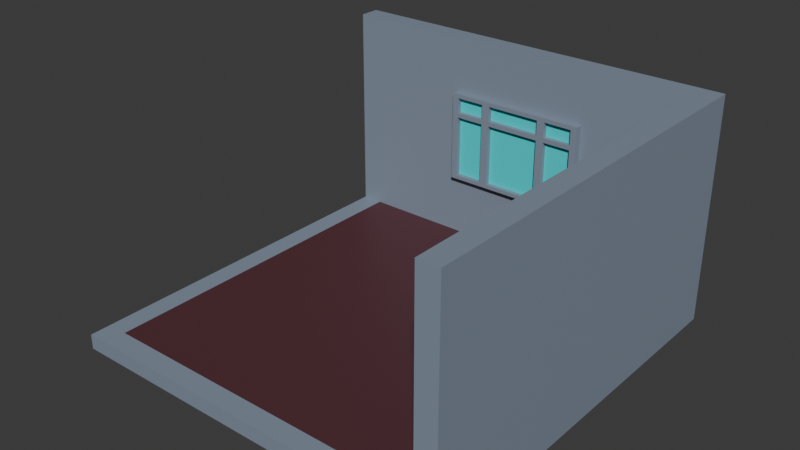 # Source: ApartmentPlayerHub.blend  (saved by Blender 4.4.30; exported with 4.5.12 LTS)
import bpy
from mathutils import Matrix  # noqa: F401  (used for matrix-valued properties, if any)

bpy.ops.wm.read_factory_settings(use_empty=True)
scene = bpy.context.scene
scene.name = 'Scene'

# ---- collections
col_collection = bpy.data.collections.new('Collection'); scene.collection.children.link(col_collection)

# ---- materials (node trees are filled in below, after node groups)
mat_basebuilding = bpy.data.materials.new('BaseBuilding')
mat_window = bpy.data.materials.new('Window')
mat_floor = bpy.data.materials.new('Floor')

# ---- material node trees
mat_basebuilding.use_nodes = True; mat_basebuilding.node_tree.nodes.clear()
_N = mat_basebuilding.node_tree.nodes; _L = mat_basebuilding.node_tree.links
n0 = _N.new('ShaderNodeBsdfPrincipled'); n0.name = 'Principled BSDF'; n0.location = (10, 300)
n0.inputs[0].default_value = (0.2356, 0.2887, 0.3663, 1.0)
n1 = _N.new('ShaderNodeOutputMaterial'); n1.name = 'Material Output'; n1.location = (300, 300)
_L.new(n0.outputs[0], n1.inputs[0])
n1.is_active_output = True
mat_window.use_nodes = True; mat_window.node_tree.nodes.clear()
_N = mat_window.node_tree.nodes; _L = mat_window.node_tree.links
n0 = _N.new('ShaderNodeBsdfPrincipled'); n0.name = 'Principled BSDF'; n0.location = (10, 300)
n0.inputs[0].default_value = (0.01458, 0.7792, 0.801, 1.0)
n1 = _N.new('ShaderNodeOutputMaterial'); n1.name = 'Material Output'; n1.location = (300, 300)
_L.new(n0.outputs[0], n1.inputs[0])
n1.is_active_output = True
mat_floor.use_nodes = True; mat_floor.node_tree.nodes.clear()
_N = mat_floor.node_tree.nodes; _L = mat_floor.node_tree.links
n0 = _N.new('ShaderNodeBsdfPrincipled'); n0.name = 'Principled BSDF'; n0.location = (10, 300)
n0.inputs[0].default_value = (0.09565, 0.03079, 0.03876, 1.0)
n1 = _N.new('ShaderNodeOutputMaterial'); n1.name = 'Material Output'; n1.location = (300, 300)
_L.new(n0.outputs[0], n1.inputs[0])
n1.is_active_output = True

# ---- world
world_world = bpy.data.worlds.new('World'); scene.world = world_world
world_world.use_nodes = True; world_world.node_tree.nodes.clear()
_N = world_world.node_tree.nodes; _L = world_world.node_tree.links
n0 = _N.new('ShaderNodeOutputWorld'); n0.name = 'World Output'; n0.location = (300, 300)
n1 = _N.new('ShaderNodeBackground'); n1.name = 'Background'; n1.location = (10, 300)
n1.inputs[0].default_value = (0.05088, 0.05088, 0.05088, 1.0)
_L.new(n1.outputs[0], n0.inputs[0])
n0.is_active_output = True
world_world.color = (0.05088, 0.05088, 0.05088)
world_world.sun_shadow_jitter_overblur = 0.0

# ---- meshes
me_plane = bpy.data.meshes.new('Plane')
me_plane.from_pydata([(-35.5, -35.5, 0.0), (35.5, -35.5, 0.0), (-35.5, 35.5, 0.0), (35.5, 35.5, 0.0), (-31.72, 31.72, 2.686), (-31.72, -31.72, 2.686), (31.72, -31.72, 2.686), (31.72, 31.72, 2.686), (-35.5, 35.5, 2.686), (-35.5, -35.5, 2.686), (35.5, -35.5, 2.686), (35.5, 35.5, 2.686), (31.71, 35.5, 2.686), (35.5, 31.75, 2.686), (-31.7, 35.5, 2.686), (-35.5, 31.75, 2.686), (-35.5, -31.72, 2.686), (-31.69, -35.5, 2.686), (35.5, -31.72, 2.686), (31.73, -35.5, 2.686)], [], [(0, 2, 3, 1), (5, 6, 7, 4), (2, 0, 9, 16, 15, 8), (3, 2, 8, 14, 12, 11), (0, 1, 10, 19, 17, 9), (1, 3, 11, 13, 18, 10), (6, 5, 17, 19), (16, 5, 4, 15), (5, 16, 9, 17), (4, 7, 12, 14), (7, 6, 18, 13), (11, 12, 7, 13), (10, 18, 6, 19), (8, 15, 4, 14)])
me_plane.polygons.foreach_set('material_index', [0, 2, 0, 0, 0, 0, 0, 0, 0, 2, 2, 0, 0, 0])
_uv = me_plane.uv_layers.new(name='UVMap')
_uv.uv.foreach_set('vector', [0.0, 0.0, 0.0, 1.0, 1.0, 1.0, 1.0, 0.0, 0.05316, 0.05316, 0.9468, 0.05316, 0.9468, 0.9468, 0.05316, 0.9468, 0.0, 1.0, 0.0, 0.0, 0.0, 0.0, 0.0, 0.0532, 0.0, 0.9472, 0.0, 1.0, 1.0, 1.0, 0.0, 1.0, 0.0, 1.0, 0.05346, 1.0, 0.9467, 1.0, 1.0, 1.0, 0.0, 0.0, 1.0, 0.0, 1.0, 0.0, 0.9469, 0.0, 0.05361, 0.0, 0.0, 0.0, 1.0, 0.0, 1.0, 1.0, 1.0, 1.0, 1.0, 0.9472, 1.0, 0.05324, 1.0, 0.0, 0.9468, 0.05316, 0.05316, 0.05316, 0.05361, 0.0, 0.9469, 0.0, 0.0, 0.0532, 0.05316, 0.05316, 0.05316, 0.9468, 0.0, 0.9472, 0.05316, 0.05316, 0.0, 0.0532, 0.0, 0.0, 0.05361, 0.0, 0.05316, 0.9468, 0.9468, 0.9468, 0.9467, 1.0, 0.05346, 1.0, 0.9468, 0.9468, 0.9468, 0.05316, 1.0, 0.05324, 1.0, 0.9472, 1.0, 1.0, 0.9467, 1.0, 0.9468, 0.9468, 1.0, 0.9472, 1.0, 0.0, 1.0, 0.05324, 0.9468, 0.05316, 0.9469, 0.0, 0.0, 1.0, 0.0, 0.9472, 0.05316, 0.9468, 0.05346, 1.0])
me_plane.materials.append(mat_basebuilding)
me_plane.materials.append(mat_window)
me_plane.materials.append(mat_floor)
me_plane.update()
me_plane_001 = bpy.data.meshes.new('Plane.001')
me_plane_001.from_pydata([(-31.72, 31.72, 2.686), (31.72, 31.72, 2.686), (-35.5, 35.5, 2.686), (35.5, 35.5, 2.686), (31.71, 35.5, 2.686), (35.5, 31.75, 2.686), (-31.7, 35.5, 2.686), (-35.5, 31.75, 2.686), (35.5, 31.75, 40.58), (35.5, 35.5, 40.58), (-31.7, 35.5, 40.58), (-35.5, 35.5, 40.58), (31.72, 31.72, 40.58), (-31.72, 31.72, 40.58), (31.71, 35.5, 40.58), (-35.5, 31.75, 40.58), (-11.71, 30.36, 14.92), (-11.71, 30.36, 29.99), (-12.88, 32.83, 14.17), (-12.88, 32.83, 30.74), (11.76, 30.36, 14.92), (11.76, 30.36, 29.99), (12.93, 32.83, 14.17), (12.93, 32.83, 30.74), (-12.88, 30.36, 14.17), (-12.88, 30.36, 30.74), (12.93, 30.36, 30.74), (12.93, 30.36, 14.17), (-6.468, 30.36, 29.99), (-5.003, 30.36, 29.99), (5.046, 30.36, 29.99), (6.511, 30.36, 29.99), (6.511, 30.36, 14.92), (5.046, 30.36, 14.92), (-5.003, 30.36, 14.92), (-6.468, 30.36, 14.92), (6.511, 30.36, 27.16), (6.511, 30.36, 26.3), (11.76, 30.36, 27.16), (11.76, 30.36, 26.3), (-6.468, 30.36, 26.3), (-6.468, 30.36, 27.16), (5.046, 30.36, 27.16), (5.046, 30.36, 26.3), (-11.71, 30.36, 26.3), (-11.71, 30.36, 27.16), (-5.003, 30.36, 27.16), (-5.003, 30.36, 26.3), (5.046, 31.21, 29.99), (-5.003, 31.21, 29.99), (-5.003, 31.21, 14.92), (5.046, 31.21, 14.92), (-11.71, 31.21, 14.92), (-6.468, 31.21, 14.92), (-6.468, 31.21, 29.99), (-11.71, 31.21, 29.99), (6.511, 31.21, 29.99), (11.76, 31.21, 29.99), (6.511, 31.21, 14.92), (11.76, 31.21, 14.92), (6.511, 31.21, 26.3), (11.76, 31.21, 26.3), (11.76, 31.21, 27.16), (6.511, 31.21, 27.16), (-5.003, 31.21, 26.3), (5.046, 31.21, 26.3), (5.046, 31.21, 27.16), (-5.003, 31.21, 27.16), (-11.71, 31.21, 26.3), (-6.468, 31.21, 26.3), (-6.468, 31.21, 27.16), (-11.71, 31.21, 27.16)], [], [(6, 2, 11, 10), (14, 12, 8, 9), (13, 10, 11, 15), (10, 13, 12, 14), (0, 1, 12, 13), (2, 7, 15, 11), (3, 4, 14, 9), (7, 0, 13, 15), (5, 3, 9, 8), (4, 6, 10, 14), (24, 25, 19, 18), (18, 19, 23, 22), (22, 23, 26, 27), (18, 22, 27, 24), (23, 19, 25, 26), (42, 30, 48, 66), (20, 32, 33, 34, 35, 16, 24, 27), (42, 36, 31, 30), (28, 41, 46, 29), (17, 28, 29, 30, 31, 21, 26, 25), (45, 41, 70, 71), (21, 31, 56, 57), (20, 39, 61, 59), (21, 38, 39, 20, 27, 26), (32, 37, 43, 33), (16, 44, 45, 17, 25, 24), (47, 40, 35, 34), (29, 46, 67, 49), (37, 39, 38, 36), (43, 37, 36, 42), (47, 43, 42, 46), (44, 40, 41, 45), (40, 47, 46, 41), (28, 17, 55, 54), (71, 70, 54, 55), (49, 67, 66, 48), (59, 61, 60, 58), (65, 64, 50, 51), (53, 69, 68, 52), (63, 62, 57, 56), (32, 20, 59, 58), (17, 45, 71, 55), (43, 47, 64, 65), (41, 28, 54, 70), (39, 37, 60, 61), (31, 36, 63, 56), (30, 29, 49, 48), (46, 42, 66, 67), (47, 34, 50, 64), (38, 21, 57, 62), (34, 33, 51, 50), (35, 40, 69, 53), (36, 38, 62, 63), (37, 32, 58, 60), (16, 35, 53, 52), (40, 44, 68, 69), (44, 16, 52, 68), (33, 43, 65, 51), (8, 12, 1, 5), (0, 6, 4, 1), (3, 5, 1, 4)])
me_plane_001.polygons.foreach_set('material_index', [0, 0, 0, 0, 0, 0, 0, 0, 0, 0, 0, 0, 0, 0, 0, 0, 0, 0, 0, 0, 0, 0, 0, 0, 0, 0, 0, 0, 0, 0, 0, 0, 0, 0, 1, 1, 1, 1, 1, 1, 0, 0, 0, 0, 0, 0, 0, 0, 0, 0, 0, 0, 0, 0, 0, 0, 0, 0, 0, 0, 0])
_uv = me_plane_001.uv_layers.new(name='UVMap')
_uv.uv.foreach_set('vector', [0.05346, 1.0, 0.0, 1.0, 0.0, 1.0, 0.05346, 1.0, 0.9467, 1.0, 0.9468, 0.9468, 1.0, 0.9472, 1.0, 1.0, 0.05316, 0.9468, 0.05346, 1.0, 0.0, 1.0, 0.0, 0.9472, 0.05346, 1.0, 0.05316, 0.9468, 0.9468, 0.9468, 0.9467, 1.0, 0.05316, 0.9468, 0.9468, 0.9468, 0.9468, 0.9468, 0.05316, 0.9468, 0.0, 1.0, 0.0, 0.9472, 0.0, 0.9472, 0.0, 1.0, 1.0, 1.0, 0.9467, 1.0, 0.9467, 1.0, 1.0, 1.0, 0.0, 0.9472, 0.05316, 0.9468, 0.05316, 0.9468, 0.0, 0.9472, 1.0, 0.9472, 1.0, 1.0, 1.0, 1.0, 1.0, 0.9472, 0.9467, 1.0, 0.05346, 1.0, 0.05346, 1.0, 0.9467, 1.0, 0.375, 0.0, 0.625, 0.0, 0.625, 0.25, 0.375, 0.25, 0.375, 0.25, 0.625, 0.25, 0.625, 0.5, 0.375, 0.5, 0.375, 0.5, 0.625, 0.5, 0.625, 0.75, 0.375, 0.75, 0.125, 0.5, 0.375, 0.5, 0.375, 0.75, 0.125, 0.75, 0.625, 0.5, 0.875, 0.5, 0.875, 0.75, 0.625, 0.75, 0.5709, 0.8263, 0.6137, 0.8263, 0.6137, 0.8263, 0.5709, 0.8263, 0.3863, 0.7613, 0.3863, 0.8121, 0.3863, 0.8263, 0.3863, 0.9237, 0.3863, 0.9379, 0.3863, 0.9887, 0.375, 1.0, 0.375, 0.75, 0.5709, 0.8263, 0.5709, 0.8121, 0.6137, 0.8121, 0.6137, 0.8263, 0.6137, 0.9379, 0.5709, 0.9379, 0.5709, 0.9237, 0.6137, 0.9237, 0.6137, 0.9887, 0.6137, 0.9379, 0.6137, 0.9237, 0.6137, 0.8263, 0.6137, 0.8121, 0.6137, 0.7613, 0.625, 0.75, 0.625, 1.0, 0.5709, 0.9887, 0.5709, 0.9379, 0.5709, 0.9379, 0.5709, 0.9887, 0.6137, 0.7613, 0.6137, 0.8121, 0.6137, 0.8121, 0.6137, 0.7613, 0.3863, 0.7613, 0.558, 0.7613, 0.558, 0.7613, 0.3863, 0.7613, 0.6137, 0.7613, 0.5709, 0.7613, 0.558, 0.7613, 0.3863, 0.7613, 0.375, 0.75, 0.625, 0.75, 0.3863, 0.8121, 0.558, 0.8121, 0.558, 0.8263, 0.3863, 0.8263, 0.3863, 0.9887, 0.558, 0.9887, 0.5709, 0.9887, 0.6137, 0.9887, 0.625, 1.0, 0.375, 1.0, 0.558, 0.9237, 0.558, 0.9379, 0.3863, 0.9379, 0.3863, 0.9237, 0.6137, 0.9237, 0.5709, 0.9237, 0.5709, 0.9237, 0.6137, 0.9237, 0.558, 0.8121, 0.558, 0.7613, 0.5709, 0.7613, 0.5709, 0.8121, 0.558, 0.8263, 0.558, 0.8121, 0.5709, 0.8121, 0.5709, 0.8263, 0.558, 0.9237, 0.558, 0.8263, 0.5709, 0.8263, 0.5709, 0.9237, 0.558, 0.9887, 0.558, 0.9379, 0.5709, 0.9379, 0.5709, 0.9887, 0.558, 0.9379, 0.558, 0.9237, 0.5709, 0.9237, 0.5709, 0.9379, 0.6137, 0.9379, 0.6137, 0.9887, 0.6137, 0.9887, 0.6137, 0.9379, 0.5709, 0.9887, 0.5709, 0.9379, 0.6137, 0.9379, 0.6137, 0.9887, 0.6137, 0.9237, 0.5709, 0.9237, 0.5709, 0.8263, 0.6137, 0.8263, 0.3863, 0.7613, 0.558, 0.7613, 0.558, 0.8121, 0.3863, 0.8121, 0.558, 0.8263, 0.558, 0.9237, 0.3863, 0.9237, 0.3863, 0.8263, 0.3863, 0.9379, 0.558, 0.9379, 0.558, 0.9887, 0.3863, 0.9887, 0.5709, 0.8121, 0.5709, 0.7613, 0.6137, 0.7613, 0.6137, 0.8121, 0.3863, 0.8121, 0.3863, 0.7613, 0.3863, 0.7613, 0.3863, 0.8121, 0.6137, 0.9887, 0.5709, 0.9887, 0.5709, 0.9887, 0.6137, 0.9887, 0.558, 0.8263, 0.558, 0.9237, 0.558, 0.9237, 0.558, 0.8263, 0.5709, 0.9379, 0.6137, 0.9379, 0.6137, 0.9379, 0.5709, 0.9379, 0.558, 0.7613, 0.558, 0.8121, 0.558, 0.8121, 0.558, 0.7613, 0.6137, 0.8121, 0.5709, 0.8121, 0.5709, 0.8121, 0.6137, 0.8121, 0.6137, 0.8263, 0.6137, 0.9237, 0.6137, 0.9237, 0.6137, 0.8263, 0.5709, 0.9237, 0.5709, 0.8263, 0.5709, 0.8263, 0.5709, 0.9237, 0.558, 0.9237, 0.3863, 0.9237, 0.3863, 0.9237, 0.558, 0.9237, 0.5709, 0.7613, 0.6137, 0.7613, 0.6137, 0.7613, 0.5709, 0.7613, 0.3863, 0.9237, 0.3863, 0.8263, 0.3863, 0.8263, 0.3863, 0.9237, 0.3863, 0.9379, 0.558, 0.9379, 0.558, 0.9379, 0.3863, 0.9379, 0.5709, 0.8121, 0.5709, 0.7613, 0.5709, 0.7613, 0.5709, 0.8121, 0.558, 0.8121, 0.3863, 0.8121, 0.3863, 0.8121, 0.558, 0.8121, 0.3863, 0.9887, 0.3863, 0.9379, 0.3863, 0.9379, 0.3863, 0.9887, 0.558, 0.9379, 0.558, 0.9887, 0.558, 0.9887, 0.558, 0.9379, 0.558, 0.9887, 0.3863, 0.9887, 0.3863, 0.9887, 0.558, 0.9887, 0.3863, 0.8263, 0.558, 0.8263, 0.558, 0.8263, 0.3863, 0.8263, 1.0, 0.9472, 0.9468, 0.9468, 0.9468, 0.9468, 1.0, 0.9472, 0.05316, 0.9468, 0.05346, 1.0, 0.9467, 1.0, 0.9468, 0.9468, 1.0, 1.0, 1.0, 0.9472, 0.9468, 0.9468, 0.9467, 1.0])
me_plane_001.materials.append(mat_basebuilding)
me_plane_001.materials.append(mat_window)
me_plane_001.materials.append(mat_floor)
me_plane_001.update()
me_plane_002 = bpy.data.meshes.new('Plane.002')
me_plane_002.from_pydata([(31.72, -31.72, 2.686), (31.72, 31.72, 2.686), (35.5, -35.5, 2.686), (35.5, 31.75, 2.686), (35.5, -31.72, 2.686), (31.73, -35.5, 2.686), (31.73, -35.5, 40.58), (35.5, -35.5, 40.58), (35.5, 31.75, 40.58), (31.72, -31.72, 40.58), (31.72, 31.72, 40.58), (35.5, -31.72, 40.58)], [], [(4, 3, 8, 11), (2, 4, 11, 7), (1, 0, 9, 10), (0, 5, 6, 9), (10, 9, 11, 8), (11, 9, 6, 7), (5, 2, 7, 6), (1, 3, 4, 0), (4, 6, 5, 0), (8, 3, 1, 10)])
me_plane_002.polygons.foreach_set('material_index', [0, 0, 0, 0, 0, 0, 0, 0, 2, 0])
_uv = me_plane_002.uv_layers.new(name='UVMap')
_uv.uv.foreach_set('vector', [1.0, 0.05324, 1.0, 0.9472, 1.0, 0.9472, 1.0, 0.05324, 1.0, 0.0, 1.0, 0.05324, 1.0, 0.05324, 1.0, 0.0, 0.9468, 0.9468, 0.9468, 0.05316, 0.9468, 0.05316, 0.9468, 0.9468, 0.9468, 0.05316, 0.9469, 0.0, 0.9469, 0.0, 0.9468, 0.05316, 0.9468, 0.9468, 0.9468, 0.05316, 1.0, 0.05324, 1.0, 0.9472, 1.0, 0.05324, 0.9468, 0.05316, 0.9469, 0.0, 1.0, 0.0, 0.9469, 0.0, 1.0, 0.0, 1.0, 0.0, 0.9469, 0.0, 0.9468, 0.9468, 1.0, 0.9472, 1.0, 0.05324, 0.9468, 0.05316, 1.0, 0.05324, 0.9469, 0.0, 0.9469, 0.0, 0.9468, 0.05316, 1.0, 0.9472, 1.0, 0.9472, 0.9468, 0.9468, 0.9468, 0.9468])
me_plane_002.materials.append(mat_basebuilding)
me_plane_002.materials.append(mat_window)
me_plane_002.materials.append(mat_floor)
me_plane_002.update()

# ---- objects
ob_room = bpy.data.objects.new('Room', me_plane)
ob_room_001 = bpy.data.objects.new('Room.001', me_plane_001)
ob_room_002 = bpy.data.objects.new('Room.002', me_plane_002)

# ---- transforms, parenting, visibility, modifiers, constraints
ob_room.location = (0.0, 0.0, 0.0)
ob_room_001.location = (0.0, 0.0, 0.0)
ob_room_002.location = (0.0, 0.0, 0.0)

# ---- collection membership
col_collection.objects.link(ob_room)
col_collection.objects.link(ob_room_001)
col_collection.objects.link(ob_room_002)

# ---- scene / render settings (as saved in the file)
scene.frame_start = 1; scene.frame_end = 250; scene.frame_set(1)
scene.render.engine = 'BLENDER_EEVEE_NEXT'
bpy.context.view_layer.update()

# ---- added for rendering (the .blend has no active camera and no usable light): camera, sun
cam_auto = bpy.data.cameras.new('AutoCamera')
cam_auto.lens = 50.0
cam_auto.sensor_width = 36.0
cam_auto.clip_end = 1758.38
ob_auto_camera = bpy.data.objects.new('AutoCamera', cam_auto)
scene.collection.objects.link(ob_auto_camera)
ob_auto_camera.location = (100.193, -120.231, 100.444)
ob_auto_camera.rotation_euler = (1.09748, -7.21219e-08, 0.694738)
scene.camera = ob_auto_camera
light_auto_sun = bpy.data.lights.new('AutoSun', 'SUN')
light_auto_sun.energy = 3.0
light_auto_sun.angle = 0.0523599
ob_auto_sun = bpy.data.objects.new('AutoSun', light_auto_sun)
scene.collection.objects.link(ob_auto_sun)
ob_auto_sun.rotation_euler = (0.872665, 0.174533, 0.523599)
bpy.context.view_layer.update()
